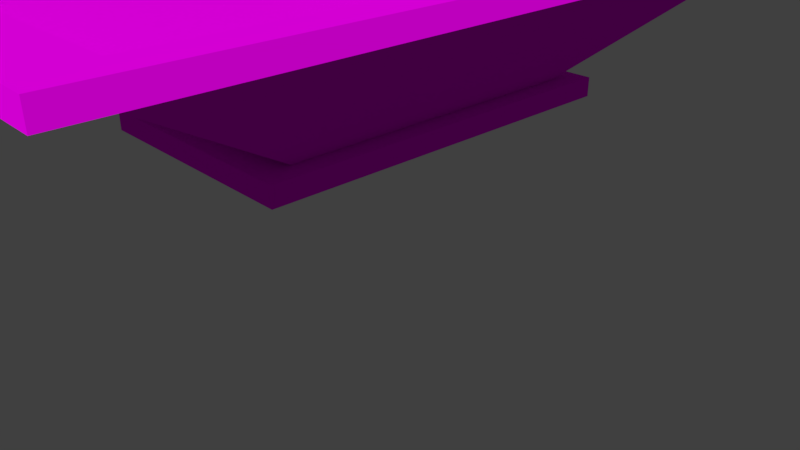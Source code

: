 # Source: holotable_1.blend  (saved by Blender 2.78.0; exported with 4.5.12 LTS)
import bpy
from mathutils import Matrix  # noqa: F401  (used for matrix-valued properties, if any)

bpy.ops.wm.read_factory_settings(use_empty=True)
scene = bpy.context.scene
scene.name = 'Scene'

# ---- collections
col_collection_1 = bpy.data.collections.new('Collection 1'); scene.collection.children.link(col_collection_1)

# ---- images (referenced by path relative to the original .blend; pixels are not part of the script)
import os
ASSET_DIR = os.environ.get("B2B_ASSET_DIR", "")  # directory of the original .blend (textures are referenced by path, not embedded)
HERE = os.path.dirname(os.path.abspath(__file__))  # packed textures are extracted next to this script under _unpacked/

def load_image(name, relpath, width, height, colorspace="sRGB"):
    """Load a texture the original file referenced (path relative to the .blend, or extracted next to this script)."""
    p = next((c for c in (os.path.join(HERE, relpath), os.path.join(ASSET_DIR, relpath)) if relpath and os.path.exists(c)), "")
    if p:
        img = bpy.data.images.load(p, check_existing=True)
        img.name = name
    else:  # same state as the original file: an image datablock whose file is absent (Cycles renders it pink)
        img = bpy.data.images.new(name, width, height)
        img.source = "FILE"
        img.filepath = "//" + (relpath or name)
    img.colorspace_settings.name = colorspace
    return img
img_black_png = load_image('Black.png', 'Black.png', 1024, 1024, 'sRGB')
img_pk02_wall06b_c_png = load_image('pk02_wall06b_C.png', 'pk02_wall06b_C.png', 1024, 1024, 'sRGB')

# ---- materials (node trees are filled in below, after node groups)
mat_holotableblack = bpy.data.materials.new('holotableblack')
mat_holotableblack.alpha_threshold = 0.0
mat_holotableblack.roughness = 0.5
mat_holotableblack.line_color = (0.0, 0.0, 0.0, 1.0)
mat_holotable1plating = bpy.data.materials.new('holotable1plating')
mat_holotable1plating.alpha_threshold = 0.0
mat_holotable1plating.roughness = 0.5

# ---- material node trees
mat_holotableblack.use_nodes = True; mat_holotableblack.node_tree.nodes.clear()
_N = mat_holotableblack.node_tree.nodes; _L = mat_holotableblack.node_tree.links
n0 = _N.new('ShaderNodeOutputMaterial'); n0.name = 'Material Output'; n0.location = (300, 300)
n1 = _N.new('ShaderNodeBsdfDiffuse'); n1.name = 'Diffuse BSDF'; n1.location = (10, 300)
n2 = _N.new('ShaderNodeTexImage'); n2.name = 'Image Texture'; n2.location = (-180, 300)
n2.width = 140
n2.image = img_black_png
_L.new(n1.outputs[0], n0.inputs[0])
_L.new(n2.outputs[0], n1.inputs[0])
n0.is_active_output = True
mat_holotable1plating.use_nodes = True; mat_holotable1plating.node_tree.nodes.clear()
_N = mat_holotable1plating.node_tree.nodes; _L = mat_holotable1plating.node_tree.links
n0 = _N.new('ShaderNodeOutputMaterial'); n0.name = 'Material Output'; n0.location = (300, 300)
n1 = _N.new('ShaderNodeBsdfDiffuse'); n1.name = 'Diffuse BSDF'; n1.location = (10, 300)
n2 = _N.new('ShaderNodeTexImage'); n2.name = 'Image Texture'; n2.location = (-180, 300)
n2.width = 140
n2.image = img_pk02_wall06b_c_png
_L.new(n1.outputs[0], n0.inputs[0])
_L.new(n2.outputs[0], n1.inputs[0])
n0.is_active_output = True

# ---- world
world_world = bpy.data.worlds.new('World'); scene.world = world_world
world_world.color = (0.05088, 0.05088, 0.05088)
world_world.use_sun_shadow = False
world_world.sun_shadow_jitter_overblur = 0.0
world_world.cycles.sampling_method = 'MANUAL'

# ---- cameras
cam_camera = bpy.data.cameras.new('Camera')
cam_camera.clip_end = 100.0
cam_camera.lens = 35.0
cam_camera.sensor_width = 32.0
cam_camera.sensor_height = 18.0
cam_camera.ortho_scale = 7.314
cam_camera.dof.focus_distance = 0.0

# ---- meshes
me_cube = bpy.data.meshes.new('Cube')
me_cube.from_pydata([(1.484, 12.52, -1.0), (1.484, -12.52, -1.0), (-1.484, -12.52, -1.0), (-1.484, 12.52, -1.0), (1.484, 12.52, 1.0), (1.484, -12.52, 1.0), (-1.484, -12.52, 1.0), (-1.484, 12.52, 1.0), (1.484, 12.52, 1.0), (1.484, -12.52, 1.0), (-1.484, 12.52, 1.0), (-1.484, -12.52, 1.0), (1.484, 12.52, 1.0), (1.484, -12.52, 1.0), (-1.484, 12.52, 1.0), (-1.484, -12.52, 1.0), (1.341, 11.31, -1.0), (1.341, -11.31, -1.0), (-1.341, 11.31, -1.0), (-1.341, -11.31, -1.0), (1.341, 11.31, -1.0), (1.341, -11.31, -1.0), (-1.341, 11.31, -1.0), (-1.341, -11.31, -1.0), (0.595, 5.018, -14.34), (0.595, -5.018, -14.34), (-0.595, 5.018, -14.34), (-0.595, -5.018, -14.34), (0.7239, 6.105, -14.34), (0.7239, -6.105, -14.34), (-0.7239, 6.105, -14.34), (-0.7239, -6.105, -14.34), (0.7239, 6.105, -16.43), (0.7239, -6.105, -16.43), (-0.7239, 6.105, -16.43), (-0.7239, -6.105, -16.43), (1.287, 10.85, 1.0), (1.287, -10.85, 1.0), (-1.287, 10.85, 1.0), (-1.287, -10.85, 1.0), (1.287, 10.85, -0.4473), (1.287, -10.85, -0.4473), (-1.287, 10.85, -0.4473), (-1.287, -10.85, -0.4473), (-0.7239, -6.105, -16.43), (-0.7239, 6.105, -16.43), (0.7239, -6.105, -16.43), (0.7239, 6.105, -16.43), (-0.7239, -6.105, -14.34), (-0.7239, 6.105, -14.34), (0.7239, -6.105, -14.34), (0.7239, 6.105, -14.34)], [], [(2, 3, 18, 19), (6, 5, 9, 11), (0, 4, 5, 1), (1, 5, 6, 2), (2, 6, 7, 3), (4, 0, 3, 7), (10, 11, 15, 14), (5, 4, 8, 9), (7, 6, 11, 10), (4, 7, 10, 8), (14, 15, 39, 38), (8, 10, 14, 12), (11, 9, 13, 15), (9, 8, 12, 13), (18, 16, 20, 22), (1, 2, 19, 17), (3, 0, 16, 18), (0, 1, 17, 16), (21, 23, 27, 25), (17, 19, 23, 21), (16, 17, 21, 20), (19, 18, 22, 23), (27, 26, 30, 31), (20, 21, 25, 24), (23, 22, 26, 27), (22, 20, 24, 26), (26, 24, 28, 30), (25, 27, 31, 29), (24, 25, 29, 28), (32, 33, 35, 34), (38, 39, 43, 42), (12, 14, 38, 36), (15, 13, 37, 39), (13, 12, 36, 37), (40, 42, 43, 41), (36, 38, 42, 40), (39, 37, 41, 43), (37, 36, 40, 41), (49, 51, 47, 45), (48, 49, 45, 44), (51, 50, 46, 47), (50, 48, 44, 46)])
me_cube.polygons.foreach_set('material_index', [1, 0, 1, 1, 1, 1, 0, 0, 0, 0, 1, 0, 0, 0, 0, 1, 1, 1, 1, 0, 0, 0, 1, 1, 1, 1, 1, 1, 1, 0, 1, 1, 1, 1, 0, 1, 1, 1, 1, 1, 1, 1])
_uv = me_cube.uv_layers.new(name='UVMap')
_uv.uv.foreach_set('vector', [0.125, 7.62e-08, 0.125, 1.0, 0.119, 0.9518, 0.119, 0.04819, 0.0, 0.0, 0.0, 0.0, 0.0, 0.0, 0.0, 0.0, 0.04167, 1.0, 1.416e-07, 1.0, 0.0, 0.0, 0.04167, 3.048e-07, 0.0, 0.0, 1.0, 4.017e-07, 1.0, 1.0, 1.788e-07, 1.0, 0.08333, 1.0, 0.04167, 1.0, 0.04167, 1.524e-07, 0.08333, 0.0, 3.576e-07, 0.0, 1.0, 2.008e-07, 1.0, 1.0, 0.0, 1.0, 0.0, 0.0, 0.0, 0.0, 0.0, 0.0, 0.0, 0.0, 0.0, 0.0, 0.0, 0.0, 0.0, 0.0, 0.0, 0.0, 0.0, 0.0, 0.0, 0.0, 0.0, 0.0, 0.0, 0.0, 0.0, 0.0, 0.0, 0.0, 0.0, 0.0, 0.0, 0.0, 1.0, 0.0, 1.0, 1.0, 0.9336, 0.9336, 0.9336, 0.06637, 0.0, 0.0, 0.0, 0.0, 0.0, 0.0, 0.0, 0.0, 0.0, 0.0, 0.0, 0.0, 0.0, 0.0, 0.0, 0.0, 0.0, 0.0, 0.0, 0.0, 0.0, 0.0, 0.0, 0.0, 0.0, 0.0, 0.0, 0.0, 0.0, 0.0, 0.0, 0.0, 0.0, 0.0, 0.125, 7.62e-08, 0.119, 0.04819, 0.006024, 0.04819, 0.125, 1.0, 1.004e-07, 1.0, 0.006024, 0.9518, 0.119, 0.9518, 1.004e-07, 1.0, 0.0, 0.0, 0.006024, 0.04819, 0.006024, 0.9518, 1.0, 1.0, 0.0, 1.0, 0.2781, 0.0, 0.7219, 0.0, 0.0, 0.0, 0.0, 0.0, 0.0, 0.0, 0.0, 0.0, 0.0, 0.0, 0.0, 0.0, 0.0, 0.0, 0.0, 0.0, 0.0, 0.0, 0.0, 0.0, 0.0, 0.0, 0.0, 0.0, 9.763e-08, 0.911, 0.003906, 0.0851, 0.07305, 0.0, 0.07305, 0.9961, 1.0, 0.0, 1.0, 1.0, 0.0, 0.7219, 7.138e-08, 0.2781, 1.0, 0.0, 1.0, 1.0, 0.0, 0.7219, 7.138e-08, 0.2781, 0.0, 0.0, 1.0, 6.466e-08, 0.7219, 1.0, 0.2781, 1.0, 0.911, 0.089, 0.089, 0.089, 0.0, 2.734e-07, 1.0, 0.0, 0.089, 0.911, 0.911, 0.911, 1.0, 1.0, 6.587e-07, 1.0, 0.089, 0.089, 0.089, 0.911, 6.587e-07, 1.0, 0.0, 2.734e-07, 0.0, 0.0, 0.0, 0.0, 0.0, 0.0, 0.0, 0.0, 0.3333, 1.0, 0.3333, 0.0, 0.6667, 0.0, 0.6667, 1.0, 0.0, 2.667e-07, 1.0, 0.0, 0.9336, 0.06637, 0.06637, 0.06637, 1.0, 1.0, 1.366e-06, 1.0, 0.06637, 0.9336, 0.9336, 0.9336, 1.366e-06, 1.0, 0.0, 2.667e-07, 0.06637, 0.06637, 0.06637, 0.9336, 0.0, 0.0, 0.0, 0.0, 0.0, 0.0, 0.0, 0.0, 0.6667, 0.1186, 0.6667, 1.098e-08, 1.0, 0.0, 1.0, 0.1186, 0.6667, 0.2371, 0.6667, 0.1186, 1.0, 0.1186, 1.0, 0.2371, 4.393e-07, 1.0, 0.0, 0.0, 0.3333, 0.0, 0.3333, 1.0, 0.0, 0.0, 1.0, 0.0, 1.0, 1.0, 8.234e-08, 1.0, 1.562e-07, 1.0, 0.0, 0.0, 0.1708, 0.0, 0.1708, 1.0, 0.73, 0.5761, 0.005945, 0.5722, 8.554e-05, 8.554e-05, 0.7319, 8.554e-05, 0.6982, 0.5234, 0.007812, 0.5371, 2.859e-08, 9.147e-07, 0.6943, 0.0])
me_cube.materials.append(mat_holotableblack)
me_cube.materials.append(mat_holotable1plating)
me_cube.use_remesh_preserve_volume = False
me_cube.use_remesh_preserve_attributes = False
me_cube.use_mirror_vertex_groups = False
me_cube.update()

# ---- objects
ob_cube = bpy.data.objects.new('Cube', me_cube)
ob_camera = bpy.data.objects.new('Camera', cam_camera)

# ---- transforms, parenting, visibility, modifiers, constraints
ob_cube.location = (0.0, 0.0, 3.812)
ob_cube.scale = (1.984, 0.3953, 0.1157)
ob_cube.lock_rotations_4d = False
ob_cube.empty_display_type = 'ARROWS'
ob_cube.lineart.crease_threshold = 0.0
ob_camera.location = (7.481, -6.508, 5.344)
ob_camera.rotation_euler = (1.109, 0.0, 0.8149)
ob_camera.lock_rotations_4d = False
ob_camera.empty_display_type = 'ARROWS'
ob_camera.color = (0.0, 0.0, 0.0, 0.0)
ob_camera.display_type = 'WIRE'
ob_camera.lineart.crease_threshold = 0.0

# ---- collection membership
col_collection_1.objects.link(ob_cube)
col_collection_1.objects.link(ob_camera)

# ---- scene / render settings (as saved in the file)
scene.camera = ob_camera
scene.frame_start = 1; scene.frame_end = 250; scene.frame_set(0)
scene.render.engine = 'CYCLES'
scene.render.resolution_percentage = 50
scene.render.dither_intensity = 0.0
scene.cycles.use_denoising = False
scene.cycles.samples = 128
scene.cycles.sampling_pattern = 'TABULATED_SOBOL'
scene.cycles.light_sampling_threshold = 0.0
scene.cycles.use_adaptive_sampling = False
scene.cycles.use_light_tree = False
scene.cycles.blur_glossy = 0.0
scene.cycles.sample_clamp_indirect = 0.0
scene.view_settings.view_transform = 'Standard'
bpy.context.view_layer.update()

# ---- added for rendering (the .blend has no usable light): sun
light_auto_sun = bpy.data.lights.new('AutoSun', 'SUN')
light_auto_sun.energy = 3.0
light_auto_sun.angle = 0.0523599
ob_auto_sun = bpy.data.objects.new('AutoSun', light_auto_sun)
scene.collection.objects.link(ob_auto_sun)
ob_auto_sun.rotation_euler = (0.872665, 0.174533, 0.523599)
bpy.context.view_layer.update()

